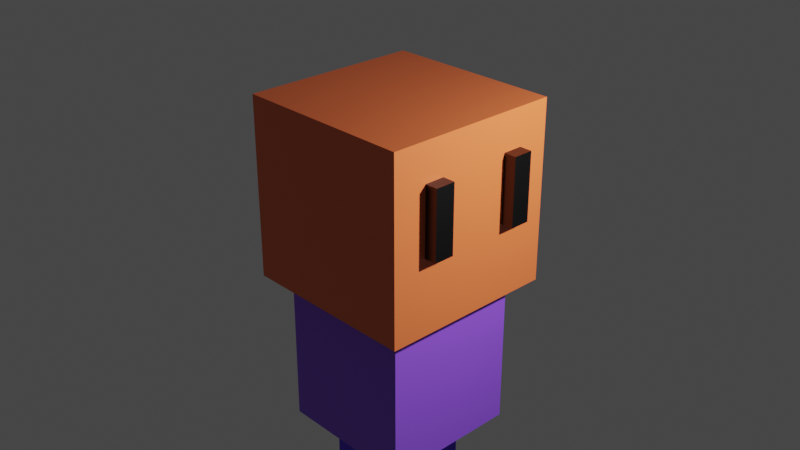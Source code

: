 # Source: human.blend  (saved by Blender 2.80.75; exported with 4.5.12 LTS)
import bpy
from mathutils import Matrix  # noqa: F401  (used for matrix-valued properties, if any)

bpy.ops.wm.read_factory_settings(use_empty=True)
scene = bpy.context.scene
scene.name = 'Scene'

# ---- collections
col_collection = bpy.data.collections.new('Collection'); scene.collection.children.link(col_collection)
col_human = bpy.data.collections.new('Human'); scene.collection.children.link(col_human)
col_eyes = bpy.data.collections.new('Eyes'); col_human.children.link(col_eyes)
col_legs = bpy.data.collections.new('Legs'); col_human.children.link(col_legs)

# ---- materials (node trees are filled in below, after node groups)
mat_head = bpy.data.materials.new('Head')
mat_head.alpha_threshold = 0.0
mat_head.use_transparent_shadow = False
mat_head.diffuse_color = (0.8, 0.3038, 0.04049, 1.0)
mat_head.line_color = (0.0, 0.0, 0.0, 1.0)
mat_torso = bpy.data.materials.new('Torso')
mat_torso.alpha_threshold = 0.0
mat_torso.use_transparent_shadow = False
mat_torso.diffuse_color = (0.1847, 0.4141, 0.8, 1.0)
mat_torso.line_color = (0.0, 0.0, 0.0, 1.0)
mat_eyes = bpy.data.materials.new('Eyes')
mat_eyes.alpha_threshold = 0.0
mat_eyes.use_transparent_shadow = False
mat_eyes.diffuse_color = (0.0005155, 0.0003339, 0.0001265, 1.0)
mat_eyes.line_color = (0.0, 0.0, 0.0, 1.0)
mat_leg = bpy.data.materials.new('Leg')
mat_leg.alpha_threshold = 0.0
mat_leg.use_transparent_shadow = False
mat_leg.diffuse_color = (0.8, 0.4194, 0.1064, 1.0)
mat_leg.line_color = (0.0, 0.0, 0.0, 1.0)

# ---- material node trees
mat_head.use_nodes = True; mat_head.node_tree.nodes.clear()
_N = mat_head.node_tree.nodes; _L = mat_head.node_tree.links
n0 = _N.new('ShaderNodeOutputMaterial'); n0.name = 'Material Output'; n0.location = (300, 300)
n1 = _N.new('ShaderNodeBsdfPrincipled'); n1.name = 'Principled BSDF'; n1.location = (10, 300)
n1.distribution = 'GGX'
n1.subsurface_method = 'BURLEY'
n1.inputs[0].default_value = (0.8, 0.1508, 0.04594, 1.0)
n1.inputs[2].default_value = 0.4
n1.inputs[3].default_value = 1.45
n1.inputs[27].default_value = (0.0, 0.0, 0.0, 1.0)
n1.inputs[28].default_value = 1.0
_L.new(n1.outputs[0], n0.inputs[0])
n0.is_active_output = True
mat_torso.use_nodes = True; mat_torso.node_tree.nodes.clear()
_N = mat_torso.node_tree.nodes; _L = mat_torso.node_tree.links
n0 = _N.new('ShaderNodeOutputMaterial'); n0.name = 'Material Output'; n0.location = (300, 300)
n1 = _N.new('ShaderNodeBsdfPrincipled'); n1.name = 'Principled BSDF'; n1.location = (10, 300)
n1.distribution = 'GGX'
n1.subsurface_method = 'BURLEY'
n1.inputs[0].default_value = (0.2577, 0.08448, 0.8, 1.0)
n1.inputs[2].default_value = 0.4
n1.inputs[3].default_value = 1.45
n1.inputs[27].default_value = (0.0, 0.0, 0.0, 1.0)
n1.inputs[28].default_value = 1.0
_L.new(n1.outputs[0], n0.inputs[0])
n0.is_active_output = True
mat_eyes.use_nodes = True; mat_eyes.node_tree.nodes.clear()
_N = mat_eyes.node_tree.nodes; _L = mat_eyes.node_tree.links
n0 = _N.new('ShaderNodeOutputMaterial'); n0.name = 'Material Output'; n0.location = (300, 300)
n1 = _N.new('ShaderNodeBsdfPrincipled'); n1.name = 'Principled BSDF'; n1.location = (10, 300)
n1.distribution = 'GGX'
n1.subsurface_method = 'BURLEY'
n1.inputs[0].default_value = (0.0, 0.0, 0.0, 1.0)
n1.inputs[2].default_value = 0.4
n1.inputs[3].default_value = 1.45
n1.inputs[27].default_value = (0.0, 0.0, 0.0, 1.0)
n1.inputs[28].default_value = 1.0
_L.new(n1.outputs[0], n0.inputs[0])
n0.is_active_output = True
mat_leg.use_nodes = True; mat_leg.node_tree.nodes.clear()
_N = mat_leg.node_tree.nodes; _L = mat_leg.node_tree.links
n0 = _N.new('ShaderNodeOutputMaterial'); n0.name = 'Material Output'; n0.location = (300, 300)
n1 = _N.new('ShaderNodeBsdfPrincipled'); n1.name = 'Principled BSDF'; n1.location = (10, 300)
n1.distribution = 'GGX'
n1.subsurface_method = 'BURLEY'
n1.inputs[0].default_value = (0.07773, 0.0, 0.8, 1.0)
n1.inputs[2].default_value = 0.4
n1.inputs[3].default_value = 1.45
n1.inputs[27].default_value = (0.0, 0.0, 0.0, 1.0)
n1.inputs[28].default_value = 1.0
_L.new(n1.outputs[0], n0.inputs[0])
n0.is_active_output = True

# ---- world
world_world = bpy.data.worlds.new('World'); scene.world = world_world
world_world.use_nodes = True; world_world.node_tree.nodes.clear()
_N = world_world.node_tree.nodes; _L = world_world.node_tree.links
n0 = _N.new('ShaderNodeOutputWorld'); n0.name = 'World Output'; n0.location = (300, 300)
n1 = _N.new('ShaderNodeBackground'); n1.name = 'Background'; n1.location = (10, 300)
n1.inputs[0].default_value = (0.05088, 0.05088, 0.05088, 1.0)
_L.new(n1.outputs[0], n0.inputs[0])
n0.is_active_output = True
world_world.color = (0.05088, 0.05088, 0.05088)
world_world.use_sun_shadow = False
world_world.sun_shadow_jitter_overblur = 0.0

# ---- cameras
cam_camera = bpy.data.cameras.new('Camera')
cam_camera.clip_end = 100.0
cam_camera.ortho_scale = 7.314

# ---- lights
light_light = bpy.data.lights.new('Light', 'POINT')
light_light.transmission_factor = 0.0
light_light.energy = 1000.0
light_light.shadow_soft_size = 0.1
light_light.shadow_maximum_resolution = 0.006
light_light.use_absolute_resolution = True

# ---- meshes
me_cube = bpy.data.meshes.new('Cube')
me_cube.from_pydata([(1.0, 1.0, 1.0), (1.0, 1.0, -1.0), (1.0, -1.0, 1.0), (1.0, -1.0, -1.0), (-1.0, 1.0, 1.0), (-1.0, 1.0, -1.0), (-1.0, -1.0, 1.0), (-1.0, -1.0, -1.0)], [], [(0, 4, 6, 2), (3, 2, 6, 7), (7, 6, 4, 5), (5, 1, 3, 7), (1, 0, 2, 3), (5, 4, 0, 1)])
_uv = me_cube.uv_layers.new(name='UVMap')
_uv.uv.foreach_set('vector', [0.375, 0.0, 0.625, 0.0, 0.625, 0.25, 0.375, 0.25, 0.375, 0.25, 0.625, 0.25, 0.625, 0.5, 0.375, 0.5, 0.375, 0.5, 0.625, 0.5, 0.625, 0.75, 0.375, 0.75, 0.375, 0.75, 0.625, 0.75, 0.625, 1.0, 0.375, 1.0, 0.125, 0.5, 0.375, 0.5, 0.375, 0.75, 0.125, 0.75, 0.625, 0.5, 0.875, 0.5, 0.875, 0.75, 0.625, 0.75])
me_cube.materials.append(mat_head)
me_cube.use_remesh_preserve_volume = False
me_cube.use_remesh_preserve_attributes = False
me_cube.use_mirror_vertex_groups = False
me_cube.update()
me_cube_001 = bpy.data.meshes.new('Cube.001')
me_cube_001.from_pydata([(1.0, 1.0, 1.0), (1.0, 1.0, -1.0), (1.0, -1.0, 1.0), (1.0, -1.0, -1.0), (-1.0, 1.0, 1.0), (-1.0, 1.0, -1.0), (-1.0, -1.0, 1.0), (-1.0, -1.0, -1.0)], [], [(0, 4, 6, 2), (3, 2, 6, 7), (7, 6, 4, 5), (5, 1, 3, 7), (1, 0, 2, 3), (5, 4, 0, 1)])
_uv = me_cube_001.uv_layers.new(name='UVMap')
_uv.uv.foreach_set('vector', [0.375, 0.0, 0.625, 0.0, 0.625, 0.25, 0.375, 0.25, 0.375, 0.25, 0.625, 0.25, 0.625, 0.5, 0.375, 0.5, 0.375, 0.5, 0.625, 0.5, 0.625, 0.75, 0.375, 0.75, 0.375, 0.75, 0.625, 0.75, 0.625, 1.0, 0.375, 1.0, 0.125, 0.5, 0.375, 0.5, 0.375, 0.75, 0.125, 0.75, 0.625, 0.5, 0.875, 0.5, 0.875, 0.75, 0.625, 0.75])
me_cube_001.materials.append(mat_torso)
me_cube_001.use_remesh_preserve_volume = False
me_cube_001.use_remesh_preserve_attributes = False
me_cube_001.use_mirror_vertex_groups = False
me_cube_001.update()
me_cube_004 = bpy.data.meshes.new('Cube.004')
me_cube_004.from_pydata([(1.0, 1.0, 1.0), (1.0, 1.0, -1.0), (1.0, -1.0, 1.0), (1.0, -1.0, -1.0), (-1.0, 1.0, 1.0), (-1.0, 1.0, -1.0), (-1.0, -1.0, 1.0), (-1.0, -1.0, -1.0)], [], [(0, 4, 6, 2), (3, 2, 6, 7), (7, 6, 4, 5), (5, 1, 3, 7), (1, 0, 2, 3), (5, 4, 0, 1)])
_uv = me_cube_004.uv_layers.new(name='UVMap')
_uv.uv.foreach_set('vector', [0.375, 0.0, 0.625, 0.0, 0.625, 0.25, 0.375, 0.25, 0.375, 0.25, 0.625, 0.25, 0.625, 0.5, 0.375, 0.5, 0.375, 0.5, 0.625, 0.5, 0.625, 0.75, 0.375, 0.75, 0.375, 0.75, 0.625, 0.75, 0.625, 1.0, 0.375, 1.0, 0.125, 0.5, 0.375, 0.5, 0.375, 0.75, 0.125, 0.75, 0.625, 0.5, 0.875, 0.5, 0.875, 0.75, 0.625, 0.75])
me_cube_004.materials.append(mat_eyes)
me_cube_004.use_remesh_preserve_volume = False
me_cube_004.use_remesh_preserve_attributes = False
me_cube_004.use_mirror_vertex_groups = False
me_cube_004.update()
me_cube_005 = bpy.data.meshes.new('Cube.005')
me_cube_005.from_pydata([(1.0, 1.0, 1.0), (1.0, 1.0, -1.0), (1.0, -1.0, 1.0), (1.0, -1.0, -1.0), (-1.0, 1.0, 1.0), (-1.0, 1.0, -1.0), (-1.0, -1.0, 1.0), (-1.0, -1.0, -1.0)], [], [(0, 4, 6, 2), (3, 2, 6, 7), (7, 6, 4, 5), (5, 1, 3, 7), (1, 0, 2, 3), (5, 4, 0, 1)])
_uv = me_cube_005.uv_layers.new(name='UVMap')
_uv.uv.foreach_set('vector', [0.375, 0.0, 0.625, 0.0, 0.625, 0.25, 0.375, 0.25, 0.375, 0.25, 0.625, 0.25, 0.625, 0.5, 0.375, 0.5, 0.375, 0.5, 0.625, 0.5, 0.625, 0.75, 0.375, 0.75, 0.375, 0.75, 0.625, 0.75, 0.625, 1.0, 0.375, 1.0, 0.125, 0.5, 0.375, 0.5, 0.375, 0.75, 0.125, 0.75, 0.625, 0.5, 0.875, 0.5, 0.875, 0.75, 0.625, 0.75])
me_cube_005.materials.append(mat_eyes)
me_cube_005.use_remesh_preserve_volume = False
me_cube_005.use_remesh_preserve_attributes = False
me_cube_005.use_mirror_vertex_groups = False
me_cube_005.update()
me_cube_002 = bpy.data.meshes.new('Cube.002')
me_cube_002.from_pydata([(1.0, 1.0, 1.0), (1.0, 1.0, -1.0), (1.0, -1.0, 1.0), (1.0, -1.0, -1.0), (-1.0, 1.0, 1.0), (-1.0, 1.0, -1.0), (-1.0, -1.0, 1.0), (-1.0, -1.0, -1.0)], [], [(0, 4, 6, 2), (3, 2, 6, 7), (7, 6, 4, 5), (5, 1, 3, 7), (1, 0, 2, 3), (5, 4, 0, 1)])
_uv = me_cube_002.uv_layers.new(name='UVMap')
_uv.uv.foreach_set('vector', [0.375, 0.0, 0.625, 0.0, 0.625, 0.25, 0.375, 0.25, 0.375, 0.25, 0.625, 0.25, 0.625, 0.5, 0.375, 0.5, 0.375, 0.5, 0.625, 0.5, 0.625, 0.75, 0.375, 0.75, 0.375, 0.75, 0.625, 0.75, 0.625, 1.0, 0.375, 1.0, 0.125, 0.5, 0.375, 0.5, 0.375, 0.75, 0.125, 0.75, 0.625, 0.5, 0.875, 0.5, 0.875, 0.75, 0.625, 0.75])
me_cube_002.materials.append(mat_leg)
me_cube_002.use_remesh_preserve_volume = False
me_cube_002.use_remesh_preserve_attributes = False
me_cube_002.use_mirror_vertex_groups = False
me_cube_002.update()
me_cube_003 = bpy.data.meshes.new('Cube.003')
me_cube_003.from_pydata([(1.0, 1.0, 1.0), (1.0, 1.0, -1.0), (1.0, -1.0, 1.0), (1.0, -1.0, -1.0), (-1.0, 1.0, 1.0), (-1.0, 1.0, -1.0), (-1.0, -1.0, 1.0), (-1.0, -1.0, -1.0)], [], [(0, 4, 6, 2), (3, 2, 6, 7), (7, 6, 4, 5), (5, 1, 3, 7), (1, 0, 2, 3), (5, 4, 0, 1)])
_uv = me_cube_003.uv_layers.new(name='UVMap')
_uv.uv.foreach_set('vector', [0.375, 0.0, 0.625, 0.0, 0.625, 0.25, 0.375, 0.25, 0.375, 0.25, 0.625, 0.25, 0.625, 0.5, 0.375, 0.5, 0.375, 0.5, 0.625, 0.5, 0.625, 0.75, 0.375, 0.75, 0.375, 0.75, 0.625, 0.75, 0.625, 1.0, 0.375, 1.0, 0.125, 0.5, 0.375, 0.5, 0.375, 0.75, 0.125, 0.75, 0.625, 0.5, 0.875, 0.5, 0.875, 0.75, 0.625, 0.75])
me_cube_003.materials.append(mat_leg)
me_cube_003.use_remesh_preserve_volume = False
me_cube_003.use_remesh_preserve_attributes = False
me_cube_003.use_mirror_vertex_groups = False
me_cube_003.update()

# ---- objects
ob_camera = bpy.data.objects.new('Camera', cam_camera)
ob_light = bpy.data.objects.new('Light', light_light)
ob_head = bpy.data.objects.new('Head', me_cube)
ob_torso = bpy.data.objects.new('Torso', me_cube_001)
ob_eye_l = bpy.data.objects.new('Eye_L', me_cube_004)
ob_eye_r = bpy.data.objects.new('Eye_R', me_cube_005)
ob_leg_l = bpy.data.objects.new('Leg_L', me_cube_002)
ob_leg_r = bpy.data.objects.new('Leg_R', me_cube_003)

# ---- transforms, parenting, visibility, modifiers, constraints
ob_camera.location = (7.359, -6.926, 8.38)
ob_camera.rotation_euler = (1.109, 0.0, 0.8149)
ob_camera.lock_rotations_4d = False
ob_camera.empty_display_type = 'ARROWS'
ob_camera.color = (0.0, 0.0, 0.0, 0.0)
ob_camera.display_type = 'WIRE'
ob_camera.lineart.crease_threshold = 0.0
ob_light.location = (4.076, 1.005, 5.904)
ob_light.rotation_euler = (0.6503, 0.05522, 1.866)
ob_light.lock_rotations_4d = False
ob_light.empty_display_type = 'ARROWS'
ob_light.color = (0.0, 0.0, 0.0, 0.0)
ob_light.lineart.crease_threshold = 0.0
ob_head.location = (0.0, 0.0, 3.742)
ob_head.lock_rotations_4d = False
ob_head.empty_display_type = 'ARROWS'
ob_head.lineart.crease_threshold = 0.0
ob_torso.location = (0.0, 0.0, 2.025)
ob_torso.scale = (0.7812, 0.7867, 1.0)
ob_torso.lock_rotations_4d = False
ob_torso.empty_display_type = 'ARROWS'
ob_torso.lineart.crease_threshold = 0.0
ob_eye_l.location = (0.8634, -0.5073, 3.953)
ob_eye_l.scale = (0.2759, 0.1117, 0.3745)
ob_eye_l.lock_rotations_4d = False
ob_eye_l.empty_display_type = 'ARROWS'
ob_eye_l.lineart.crease_threshold = 0.0
ob_eye_r.location = (0.8634, 0.5327, 3.953)
ob_eye_r.scale = (0.2759, 0.1117, 0.3745)
ob_eye_r.lock_rotations_4d = False
ob_eye_r.empty_display_type = 'ARROWS'
ob_eye_r.lineart.crease_threshold = 0.0
ob_leg_l.location = (0.0, -0.5, 0.407)
ob_leg_l.scale = (0.2415, 0.1727, 1.0)
ob_leg_l.lock_rotations_4d = False
ob_leg_l.empty_display_type = 'ARROWS'
ob_leg_l.lineart.crease_threshold = 0.0
ob_leg_r.location = (0.0, 0.5, 0.407)
ob_leg_r.scale = (0.2415, 0.1727, 1.0)
ob_leg_r.lock_rotations_4d = False
ob_leg_r.empty_display_type = 'ARROWS'
ob_leg_r.lineart.crease_threshold = 0.0

# ---- collection membership
col_collection.objects.link(ob_camera)
col_collection.objects.link(ob_light)
col_human.objects.link(ob_head)
col_human.objects.link(ob_torso)
col_eyes.objects.link(ob_eye_l)
col_eyes.objects.link(ob_eye_r)
col_legs.objects.link(ob_leg_l)
col_legs.objects.link(ob_leg_r)

# ---- scene / render settings (as saved in the file)
scene.camera = ob_camera
scene.frame_start = 1; scene.frame_end = 100; scene.frame_set(0)
scene.render.engine = 'BLENDER_EEVEE_NEXT'
scene.cycles.use_denoising = False
scene.cycles.samples = 128
scene.cycles.sampling_pattern = 'TABULATED_SOBOL'
scene.cycles.use_adaptive_sampling = False
scene.cycles.use_light_tree = False
scene.view_settings.view_transform = 'Filmic'
bpy.context.view_layer.update()
